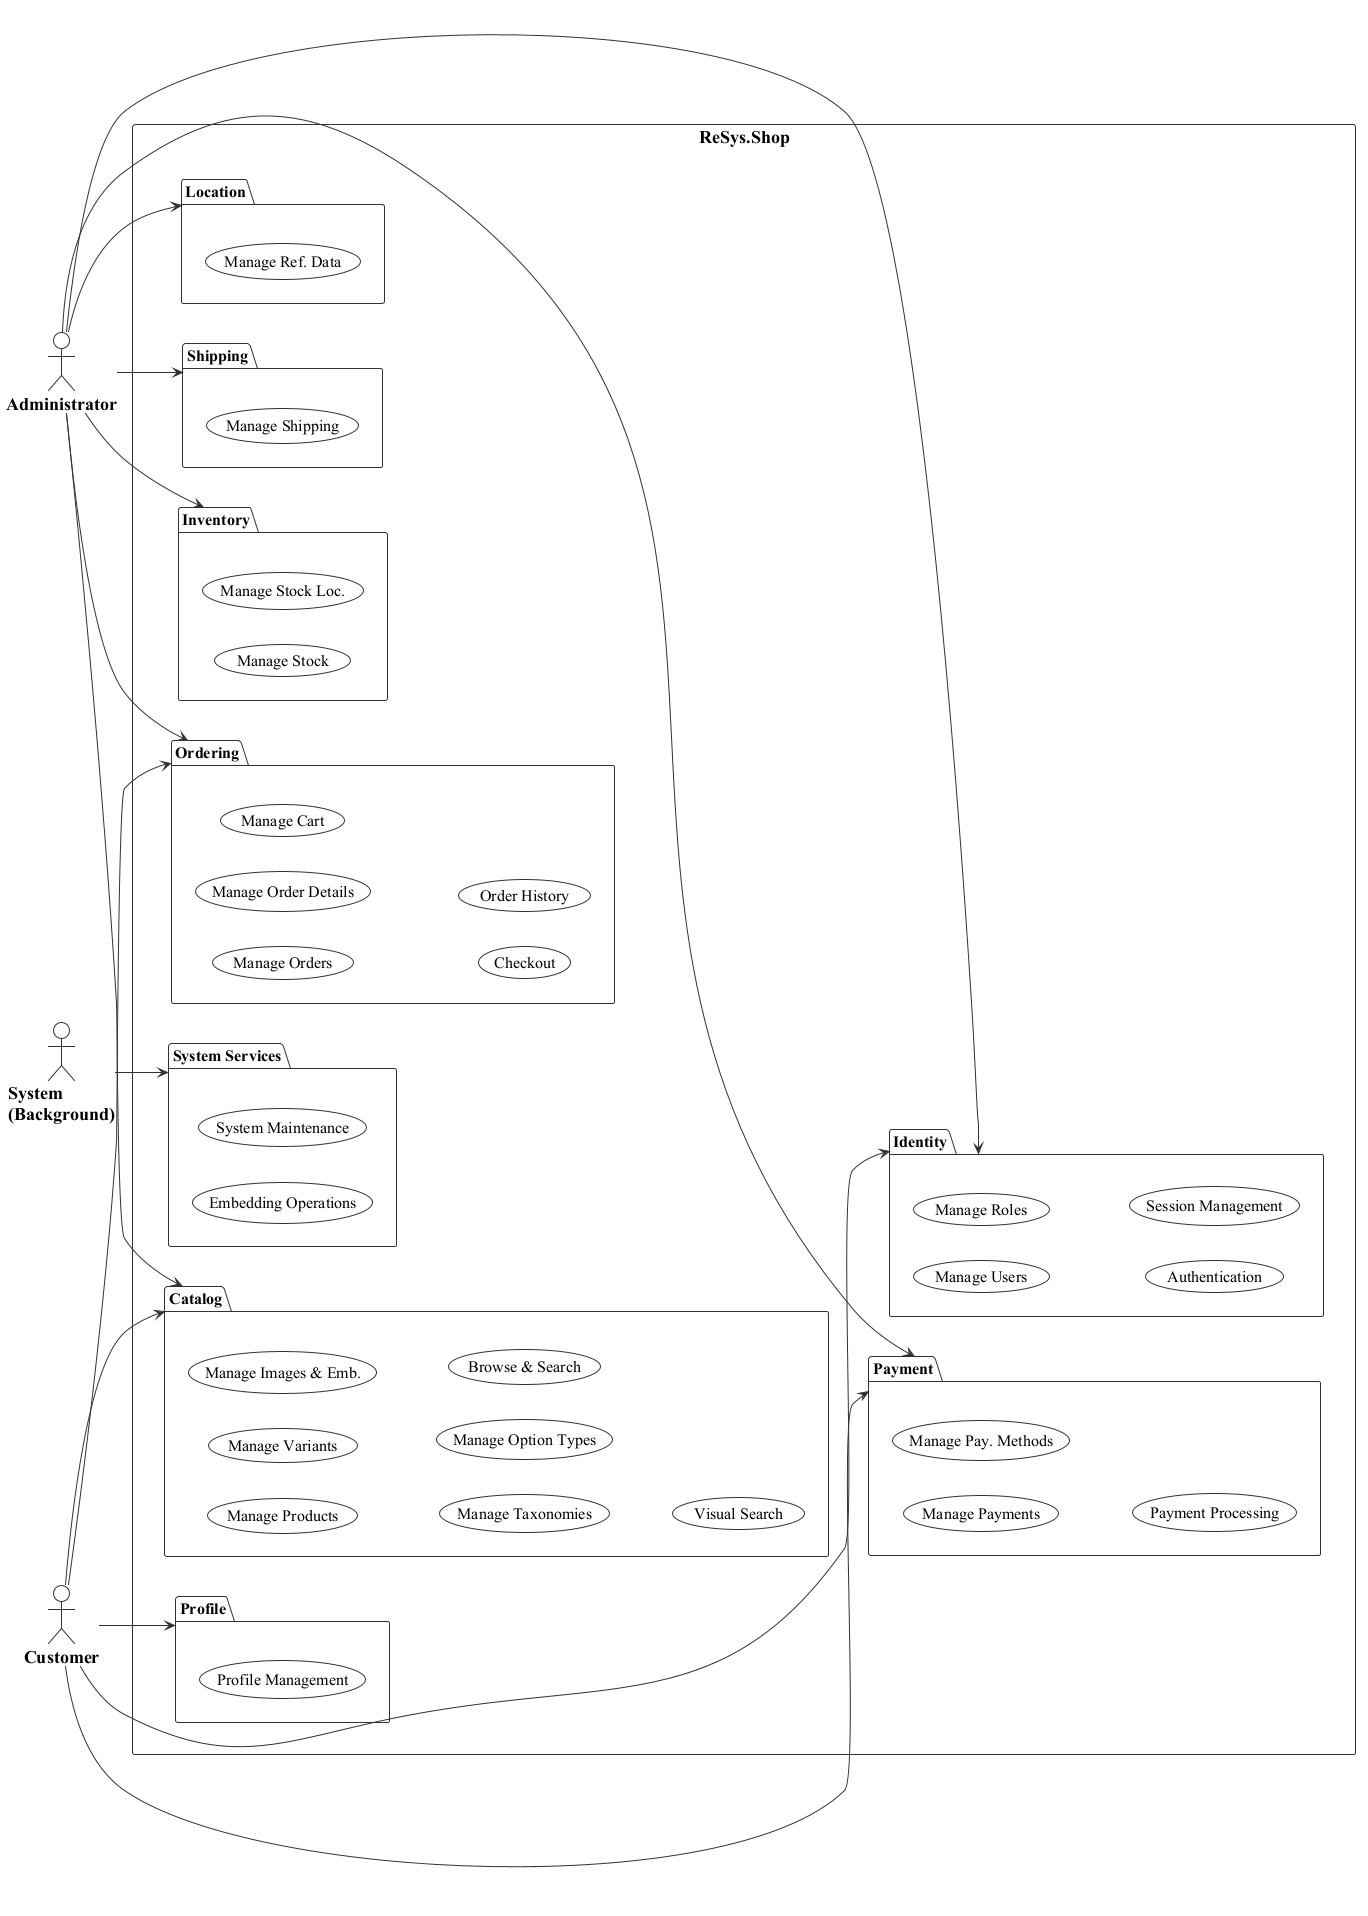

The diagram above was rendered by PlantUML. Its source (embedded in the PNG):
@startuml use-case-overview
left to right direction

<style>
root {
  BackgroundColor transparent;
  FontSize 18;
  FontName "Times New Roman";
  LineColor #333333;
  LineThickness 1;
}

actor {
  FontSize 18;
  FontName "Times New Roman";
  FontStyle bold;
}

usecase {
  FontSize 16;
  FontName "Times New Roman";
  Padding 5;
  LineThickness 1;
}

package {
  FontSize 16;
  FontName "Times New Roman";
  FontStyle bold;
  Padding 7;
  LineThickness 1;
}

rectangle {
  Padding 10;
  LineThickness 1;
}
</style>

actor "Administrator" as Admin

rectangle "ReSys.Shop" {

  package "Catalog" as Cat {
    usecase (Manage Products) as UC1
    usecase (Manage Variants) as UC2
    usecase (Manage Images & Emb.) as UC3
    usecase (Manage Taxonomies) as UC4
    usecase (Manage Option Types) as UC5
    usecase (Browse & Search) as UC6
    usecase (Visual Search) as UC7
  }

  package "Ordering" as Ord {
    usecase (Manage Orders) as UC8
    usecase (Manage Order Details) as UC9
    usecase (Manage Cart) as UC10
    usecase (Checkout) as UC11
    usecase (Order History) as UC12
  }

  package "Payment" as Pay {
    usecase (Manage Payments) as UC13
    usecase (Manage Pay. Methods) as UC14
    usecase (Payment Processing) as UC15
  }

  package "Inventory" as Inv {
    usecase (Manage Stock) as UC16
    usecase (Manage Stock Loc.) as UC17
  }

  package "Identity" as Idn {
    usecase (Manage Users) as UC18
    usecase (Manage Roles) as UC19
    usecase (Authentication) as UC20
    usecase (Session Management) as UC21
  }

  package "Shipping" as Shp {
    usecase (Manage Shipping) as UC22
  }

  package "Location" as Loc {
    usecase (Manage Ref. Data) as UC23
  }

  package "Profile" as Prf {
    usecase (Profile Management) as UC24
  }

  package "System Services" as Sys {
    usecase (Embedding Operations) as UC25
    usecase (System Maintenance) as UC26
  }
}

actor "Customer" as Customer
actor "System\n(Background)" as SysActor

Admin --> Cat
Admin --> Ord
Admin --> Pay
Admin --> Inv
Admin --> Idn
Admin --> Shp
Admin --> Loc

Customer --> Cat
Customer --> Ord
Customer --> Pay
Customer --> Idn
Customer --> Prf

SysActor --> Sys
@enduml